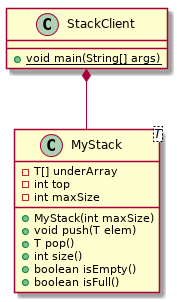

The diagram above was rendered by PlantUML. Its source (embedded in the PNG):
@startuml  StackArray Diagram

    class MyStack<T> {
        - T[] underArray
        - int top
        - int maxSize

        + MyStack(int maxSize)
        + void push(T elem)
        + T pop()
        + int size()
        + boolean isEmpty()
        + boolean isFull()
    }

    class StackClient {
        + {static} void main(String[] args)
    }

    StackClient *-- MyStack

@enduml